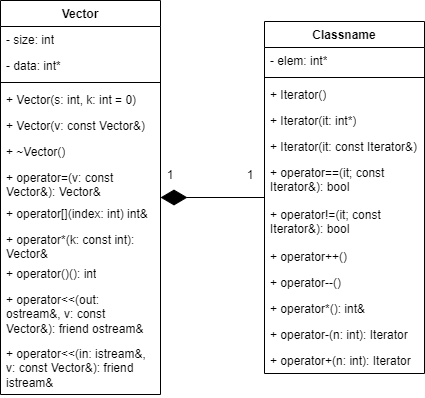

The diagram above was exported from draw.io. Its source (the exported page's mxGraphModel, read from the mxfile embedded in the PNG):
<mxGraphModel dx="749" dy="877" grid="1" gridSize="10" guides="1" tooltips="1" connect="1" arrows="1" fold="1" page="1" pageScale="1" pageWidth="827" pageHeight="1169" math="0" shadow="0">
  <root>
    <mxCell id="0" />
    <mxCell id="1" parent="0" />
    <mxCell id="eq3fYn-9BQVlabzaz1d--1" value="Vector" style="swimlane;fontStyle=1;align=center;verticalAlign=top;childLayout=stackLayout;horizontal=1;startSize=26;horizontalStack=0;resizeParent=1;resizeParentMax=0;resizeLast=0;collapsible=1;marginBottom=0;whiteSpace=wrap;html=1;" vertex="1" parent="1">
      <mxGeometry x="70" y="40" width="160" height="394" as="geometry" />
    </mxCell>
    <mxCell id="eq3fYn-9BQVlabzaz1d--2" value="- size: int" style="text;strokeColor=none;fillColor=none;align=left;verticalAlign=top;spacingLeft=4;spacingRight=4;overflow=hidden;rotatable=0;points=[[0,0.5],[1,0.5]];portConstraint=eastwest;whiteSpace=wrap;html=1;" vertex="1" parent="eq3fYn-9BQVlabzaz1d--1">
      <mxGeometry y="26" width="160" height="26" as="geometry" />
    </mxCell>
    <mxCell id="eq3fYn-9BQVlabzaz1d--5" value="- data: int*" style="text;strokeColor=none;fillColor=none;align=left;verticalAlign=top;spacingLeft=4;spacingRight=4;overflow=hidden;rotatable=0;points=[[0,0.5],[1,0.5]];portConstraint=eastwest;whiteSpace=wrap;html=1;" vertex="1" parent="eq3fYn-9BQVlabzaz1d--1">
      <mxGeometry y="52" width="160" height="26" as="geometry" />
    </mxCell>
    <mxCell id="eq3fYn-9BQVlabzaz1d--3" value="" style="line;strokeWidth=1;fillColor=none;align=left;verticalAlign=middle;spacingTop=-1;spacingLeft=3;spacingRight=3;rotatable=0;labelPosition=right;points=[];portConstraint=eastwest;strokeColor=inherit;" vertex="1" parent="eq3fYn-9BQVlabzaz1d--1">
      <mxGeometry y="78" width="160" height="8" as="geometry" />
    </mxCell>
    <mxCell id="eq3fYn-9BQVlabzaz1d--4" value="+ Vector(s: int, k: int = 0)" style="text;strokeColor=none;fillColor=none;align=left;verticalAlign=top;spacingLeft=4;spacingRight=4;overflow=hidden;rotatable=0;points=[[0,0.5],[1,0.5]];portConstraint=eastwest;whiteSpace=wrap;html=1;" vertex="1" parent="eq3fYn-9BQVlabzaz1d--1">
      <mxGeometry y="86" width="160" height="26" as="geometry" />
    </mxCell>
    <mxCell id="eq3fYn-9BQVlabzaz1d--6" value="+ Vector(v: const Vector&amp;amp;)" style="text;strokeColor=none;fillColor=none;align=left;verticalAlign=top;spacingLeft=4;spacingRight=4;overflow=hidden;rotatable=0;points=[[0,0.5],[1,0.5]];portConstraint=eastwest;whiteSpace=wrap;html=1;" vertex="1" parent="eq3fYn-9BQVlabzaz1d--1">
      <mxGeometry y="112" width="160" height="26" as="geometry" />
    </mxCell>
    <mxCell id="eq3fYn-9BQVlabzaz1d--7" value="+ ~Vector()" style="text;strokeColor=none;fillColor=none;align=left;verticalAlign=top;spacingLeft=4;spacingRight=4;overflow=hidden;rotatable=0;points=[[0,0.5],[1,0.5]];portConstraint=eastwest;whiteSpace=wrap;html=1;" vertex="1" parent="eq3fYn-9BQVlabzaz1d--1">
      <mxGeometry y="138" width="160" height="26" as="geometry" />
    </mxCell>
    <mxCell id="eq3fYn-9BQVlabzaz1d--8" value="+ operator=(v: const Vector&amp;amp;): Vector&amp;amp;" style="text;strokeColor=none;fillColor=none;align=left;verticalAlign=top;spacingLeft=4;spacingRight=4;overflow=hidden;rotatable=0;points=[[0,0.5],[1,0.5]];portConstraint=eastwest;whiteSpace=wrap;html=1;" vertex="1" parent="eq3fYn-9BQVlabzaz1d--1">
      <mxGeometry y="164" width="160" height="36" as="geometry" />
    </mxCell>
    <mxCell id="eq3fYn-9BQVlabzaz1d--9" value="+ operator[](index: int) int&amp;amp;" style="text;strokeColor=none;fillColor=none;align=left;verticalAlign=top;spacingLeft=4;spacingRight=4;overflow=hidden;rotatable=0;points=[[0,0.5],[1,0.5]];portConstraint=eastwest;whiteSpace=wrap;html=1;" vertex="1" parent="eq3fYn-9BQVlabzaz1d--1">
      <mxGeometry y="200" width="160" height="26" as="geometry" />
    </mxCell>
    <mxCell id="eq3fYn-9BQVlabzaz1d--10" value="+ operator*(k: const int): Vector&amp;amp;" style="text;strokeColor=none;fillColor=none;align=left;verticalAlign=top;spacingLeft=4;spacingRight=4;overflow=hidden;rotatable=0;points=[[0,0.5],[1,0.5]];portConstraint=eastwest;whiteSpace=wrap;html=1;" vertex="1" parent="eq3fYn-9BQVlabzaz1d--1">
      <mxGeometry y="226" width="160" height="34" as="geometry" />
    </mxCell>
    <mxCell id="eq3fYn-9BQVlabzaz1d--11" value="+ operator()(): int" style="text;strokeColor=none;fillColor=none;align=left;verticalAlign=top;spacingLeft=4;spacingRight=4;overflow=hidden;rotatable=0;points=[[0,0.5],[1,0.5]];portConstraint=eastwest;whiteSpace=wrap;html=1;" vertex="1" parent="eq3fYn-9BQVlabzaz1d--1">
      <mxGeometry y="260" width="160" height="26" as="geometry" />
    </mxCell>
    <mxCell id="eq3fYn-9BQVlabzaz1d--12" value="+ operator&amp;lt;&amp;lt;(out: ostream&amp;amp;, v: const Vector&amp;amp;): friend ostream&amp;amp;" style="text;strokeColor=none;fillColor=none;align=left;verticalAlign=top;spacingLeft=4;spacingRight=4;overflow=hidden;rotatable=0;points=[[0,0.5],[1,0.5]];portConstraint=eastwest;whiteSpace=wrap;html=1;" vertex="1" parent="eq3fYn-9BQVlabzaz1d--1">
      <mxGeometry y="286" width="160" height="54" as="geometry" />
    </mxCell>
    <mxCell id="eq3fYn-9BQVlabzaz1d--13" value="+ operator&amp;lt;&amp;lt;(in: istream&amp;amp;, v: const Vector&amp;amp;): friend istream&amp;amp;" style="text;strokeColor=none;fillColor=none;align=left;verticalAlign=top;spacingLeft=4;spacingRight=4;overflow=hidden;rotatable=0;points=[[0,0.5],[1,0.5]];portConstraint=eastwest;whiteSpace=wrap;html=1;" vertex="1" parent="eq3fYn-9BQVlabzaz1d--1">
      <mxGeometry y="340" width="160" height="54" as="geometry" />
    </mxCell>
    <mxCell id="eq3fYn-9BQVlabzaz1d--18" value="Classname" style="swimlane;fontStyle=1;align=center;verticalAlign=top;childLayout=stackLayout;horizontal=1;startSize=26;horizontalStack=0;resizeParent=1;resizeParentMax=0;resizeLast=0;collapsible=1;marginBottom=0;whiteSpace=wrap;html=1;" vertex="1" parent="1">
      <mxGeometry x="334" y="61" width="160" height="352" as="geometry" />
    </mxCell>
    <mxCell id="eq3fYn-9BQVlabzaz1d--19" value="- elem: int*" style="text;strokeColor=none;fillColor=none;align=left;verticalAlign=top;spacingLeft=4;spacingRight=4;overflow=hidden;rotatable=0;points=[[0,0.5],[1,0.5]];portConstraint=eastwest;whiteSpace=wrap;html=1;" vertex="1" parent="eq3fYn-9BQVlabzaz1d--18">
      <mxGeometry y="26" width="160" height="26" as="geometry" />
    </mxCell>
    <mxCell id="eq3fYn-9BQVlabzaz1d--20" value="" style="line;strokeWidth=1;fillColor=none;align=left;verticalAlign=middle;spacingTop=-1;spacingLeft=3;spacingRight=3;rotatable=0;labelPosition=right;points=[];portConstraint=eastwest;strokeColor=inherit;" vertex="1" parent="eq3fYn-9BQVlabzaz1d--18">
      <mxGeometry y="52" width="160" height="8" as="geometry" />
    </mxCell>
    <mxCell id="eq3fYn-9BQVlabzaz1d--21" value="+ Iterator()" style="text;strokeColor=none;fillColor=none;align=left;verticalAlign=top;spacingLeft=4;spacingRight=4;overflow=hidden;rotatable=0;points=[[0,0.5],[1,0.5]];portConstraint=eastwest;whiteSpace=wrap;html=1;" vertex="1" parent="eq3fYn-9BQVlabzaz1d--18">
      <mxGeometry y="60" width="160" height="26" as="geometry" />
    </mxCell>
    <mxCell id="eq3fYn-9BQVlabzaz1d--22" value="+ Iterator(it: int*)" style="text;strokeColor=none;fillColor=none;align=left;verticalAlign=top;spacingLeft=4;spacingRight=4;overflow=hidden;rotatable=0;points=[[0,0.5],[1,0.5]];portConstraint=eastwest;whiteSpace=wrap;html=1;" vertex="1" parent="eq3fYn-9BQVlabzaz1d--18">
      <mxGeometry y="86" width="160" height="26" as="geometry" />
    </mxCell>
    <mxCell id="eq3fYn-9BQVlabzaz1d--23" value="+ Iterator(it: const Iterator&amp;amp;)" style="text;strokeColor=none;fillColor=none;align=left;verticalAlign=top;spacingLeft=4;spacingRight=4;overflow=hidden;rotatable=0;points=[[0,0.5],[1,0.5]];portConstraint=eastwest;whiteSpace=wrap;html=1;" vertex="1" parent="eq3fYn-9BQVlabzaz1d--18">
      <mxGeometry y="112" width="160" height="26" as="geometry" />
    </mxCell>
    <mxCell id="eq3fYn-9BQVlabzaz1d--24" value="+ operator==(it; const Iterator&amp;amp;): bool" style="text;strokeColor=none;fillColor=none;align=left;verticalAlign=top;spacingLeft=4;spacingRight=4;overflow=hidden;rotatable=0;points=[[0,0.5],[1,0.5]];portConstraint=eastwest;whiteSpace=wrap;html=1;" vertex="1" parent="eq3fYn-9BQVlabzaz1d--18">
      <mxGeometry y="138" width="160" height="42" as="geometry" />
    </mxCell>
    <mxCell id="eq3fYn-9BQVlabzaz1d--25" value="+ operator!=(it; const Iterator&amp;amp;): bool" style="text;strokeColor=none;fillColor=none;align=left;verticalAlign=top;spacingLeft=4;spacingRight=4;overflow=hidden;rotatable=0;points=[[0,0.5],[1,0.5]];portConstraint=eastwest;whiteSpace=wrap;html=1;" vertex="1" parent="eq3fYn-9BQVlabzaz1d--18">
      <mxGeometry y="180" width="160" height="42" as="geometry" />
    </mxCell>
    <mxCell id="eq3fYn-9BQVlabzaz1d--26" value="+ operator++()" style="text;strokeColor=none;fillColor=none;align=left;verticalAlign=top;spacingLeft=4;spacingRight=4;overflow=hidden;rotatable=0;points=[[0,0.5],[1,0.5]];portConstraint=eastwest;whiteSpace=wrap;html=1;" vertex="1" parent="eq3fYn-9BQVlabzaz1d--18">
      <mxGeometry y="222" width="160" height="26" as="geometry" />
    </mxCell>
    <mxCell id="eq3fYn-9BQVlabzaz1d--27" value="+ operator--()" style="text;strokeColor=none;fillColor=none;align=left;verticalAlign=top;spacingLeft=4;spacingRight=4;overflow=hidden;rotatable=0;points=[[0,0.5],[1,0.5]];portConstraint=eastwest;whiteSpace=wrap;html=1;" vertex="1" parent="eq3fYn-9BQVlabzaz1d--18">
      <mxGeometry y="248" width="160" height="26" as="geometry" />
    </mxCell>
    <mxCell id="eq3fYn-9BQVlabzaz1d--28" value="+ operator*(): int&amp;amp;" style="text;strokeColor=none;fillColor=none;align=left;verticalAlign=top;spacingLeft=4;spacingRight=4;overflow=hidden;rotatable=0;points=[[0,0.5],[1,0.5]];portConstraint=eastwest;whiteSpace=wrap;html=1;" vertex="1" parent="eq3fYn-9BQVlabzaz1d--18">
      <mxGeometry y="274" width="160" height="26" as="geometry" />
    </mxCell>
    <mxCell id="eq3fYn-9BQVlabzaz1d--29" value="+ operator-(n: int): Iterator" style="text;strokeColor=none;fillColor=none;align=left;verticalAlign=top;spacingLeft=4;spacingRight=4;overflow=hidden;rotatable=0;points=[[0,0.5],[1,0.5]];portConstraint=eastwest;whiteSpace=wrap;html=1;" vertex="1" parent="eq3fYn-9BQVlabzaz1d--18">
      <mxGeometry y="300" width="160" height="26" as="geometry" />
    </mxCell>
    <mxCell id="eq3fYn-9BQVlabzaz1d--30" value="+ operator+(n: int): Iterator" style="text;strokeColor=none;fillColor=none;align=left;verticalAlign=top;spacingLeft=4;spacingRight=4;overflow=hidden;rotatable=0;points=[[0,0.5],[1,0.5]];portConstraint=eastwest;whiteSpace=wrap;html=1;" vertex="1" parent="eq3fYn-9BQVlabzaz1d--18">
      <mxGeometry y="326" width="160" height="26" as="geometry" />
    </mxCell>
    <mxCell id="eq3fYn-9BQVlabzaz1d--31" value="" style="endArrow=diamondThin;endFill=1;endSize=24;html=1;rounded=0;" edge="1" parent="1" source="eq3fYn-9BQVlabzaz1d--18" target="eq3fYn-9BQVlabzaz1d--1">
      <mxGeometry width="160" relative="1" as="geometry">
        <mxPoint x="300" y="310" as="sourcePoint" />
        <mxPoint x="460" y="310" as="targetPoint" />
      </mxGeometry>
    </mxCell>
    <mxCell id="eq3fYn-9BQVlabzaz1d--32" value="1" style="text;html=1;align=center;verticalAlign=middle;whiteSpace=wrap;rounded=0;" vertex="1" parent="1">
      <mxGeometry x="210" y="200" width="60" height="30" as="geometry" />
    </mxCell>
    <mxCell id="eq3fYn-9BQVlabzaz1d--33" value="1" style="text;html=1;align=center;verticalAlign=middle;whiteSpace=wrap;rounded=0;" vertex="1" parent="1">
      <mxGeometry x="290" y="200" width="60" height="30" as="geometry" />
    </mxCell>
  </root>
</mxGraphModel>